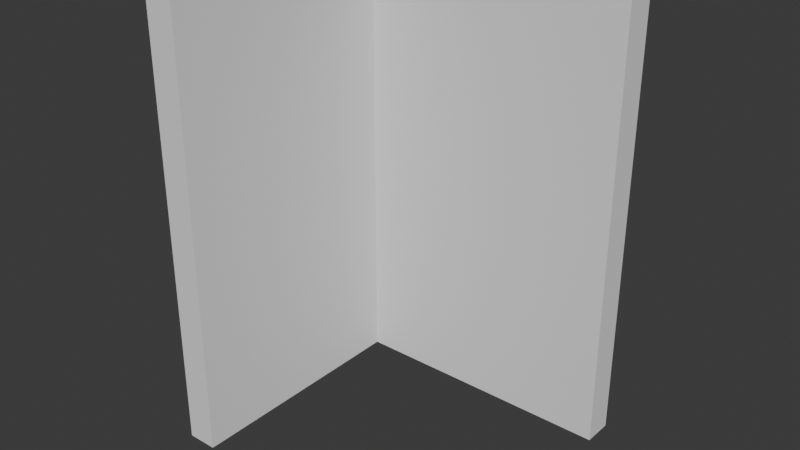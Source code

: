 # Source: WallCornerB4Join.blend  (saved by Blender 4.4.30; exported with 4.5.12 LTS)
import bpy
from mathutils import Matrix  # noqa: F401  (used for matrix-valued properties, if any)

bpy.ops.wm.read_factory_settings(use_empty=True)
scene = bpy.context.scene
scene.name = 'Scene'

# ---- collections
col_collection = bpy.data.collections.new('Collection'); scene.collection.children.link(col_collection)

# ---- world
world_world = bpy.data.worlds.new('World'); scene.world = world_world
world_world.use_nodes = True; world_world.node_tree.nodes.clear()
_N = world_world.node_tree.nodes; _L = world_world.node_tree.links
n0 = _N.new('ShaderNodeOutputWorld'); n0.name = 'World Output'; n0.location = (300, 300)
n1 = _N.new('ShaderNodeBackground'); n1.name = 'Background'; n1.location = (10, 300)
n1.inputs[0].default_value = (0.05088, 0.05088, 0.05088, 1.0)
_L.new(n1.outputs[0], n0.inputs[0])
n0.is_active_output = True
world_world.color = (0.05088, 0.05088, 0.05088)
world_world.sun_shadow_jitter_overblur = 0.0

# ---- meshes
me_cube_002 = bpy.data.meshes.new('Cube.002')
me_cube_002.from_pydata([(-4.0, 0.0, 0.0), (-4.0, 0.0, 6.0), (-4.0, 0.4, 0.0), (-4.0, 0.4, 6.0), (-0.4, 0.4, 0.0), (-0.4, 0.4, 6.0), (-0.4, 0.0, 0.0), (-0.4, 0.0, 6.0)], [], [(0, 1, 3, 2), (6, 7, 1, 0), (5, 3, 1, 7), (7, 6, 4, 5), (2, 4, 6, 0), (2, 3, 5, 4)])
_uv = me_cube_002.uv_layers.new(name='UVMap')
_uv.uv.foreach_set('vector', [0.375, 0.0, 0.625, 0.0, 0.625, 0.25, 0.375, 0.25, 0.375, 0.775, 0.625, 0.775, 0.625, 1.0, 0.375, 1.0, 0.65, 0.5, 0.875, 0.5, 0.875, 0.75, 0.65, 0.75, 0.625, 0.775, 0.375, 0.775, 0.35, 0.5, 0.625, 0.475, 0.125, 0.5, 0.35, 0.5, 0.35, 0.75, 0.125, 0.75, 0.375, 0.25, 0.625, 0.25, 0.625, 0.475, 0.375, 0.475])
me_cube_002.update()
me_cube_001 = bpy.data.meshes.new('Cube.001')
me_cube_001.from_pydata([(0.0, 0.0, 0.0), (0.0, 0.0, 6.0), (0.0, 0.4, 0.0), (0.0, 0.4, 6.0), (-3.6, 0.4, 0.0), (-3.6, 0.4, 6.0), (-3.6, 0.0, 0.0), (-3.6, 0.0, 6.0)], [], [(4, 5, 3, 2), (2, 3, 1, 0), (4, 2, 0, 6), (7, 5, 4, 6), (3, 5, 7, 1), (0, 1, 7, 6)])
_uv = me_cube_001.uv_layers.new(name='UVMap')
_uv.uv.foreach_set('vector', [0.375, 0.275, 0.625, 0.275, 0.625, 0.5, 0.375, 0.5, 0.375, 0.5, 0.625, 0.5, 0.625, 0.75, 0.375, 0.75, 0.15, 0.5, 0.375, 0.5, 0.375, 0.75, 0.15, 0.75, 0.625, 0.975, 0.625, 0.275, 0.15, 0.5, 0.375, 0.975, 0.625, 0.5, 0.85, 0.5, 0.85, 0.75, 0.625, 0.75, 0.375, 0.75, 0.625, 0.75, 0.625, 0.975, 0.375, 0.975])
me_cube_001.update()

# ---- objects
ob_wallblank_001 = bpy.data.objects.new('WallBlank.001', me_cube_002)
ob_wallblank_002 = bpy.data.objects.new('WallBlank.002', me_cube_001)

# ---- transforms, parenting, visibility, modifiers, constraints
ob_wallblank_001.location = (-3.656, 1.85, 2.875)
ob_wallblank_001.rotation_euler = (0.0, -0.0, 1.571)
ob_wallblank_002.location = (-0.05564, 1.05, 2.875)

# ---- collection membership
col_collection.objects.link(ob_wallblank_001)
col_collection.objects.link(ob_wallblank_002)

# ---- scene / render settings (as saved in the file)
scene.frame_start = 1; scene.frame_end = 250; scene.frame_set(1)
scene.render.engine = 'BLENDER_EEVEE_NEXT'
scene.render.fps = 25
bpy.context.view_layer.update()

# ---- added for rendering (the .blend has no active camera and no usable light): camera, sun
cam_auto = bpy.data.cameras.new('AutoCamera')
cam_auto.lens = 50.0
cam_auto.sensor_width = 36.0
cam_auto.clip_end = 1000.0
ob_auto_camera = bpy.data.objects.new('AutoCamera', cam_auto)
scene.collection.objects.link(ob_auto_camera)
ob_auto_camera.location = (5.40146, -9.29899, 11.8408)
ob_auto_camera.rotation_euler = (1.09748, -7.21219e-08, 0.694738)
scene.camera = ob_auto_camera
light_auto_sun = bpy.data.lights.new('AutoSun', 'SUN')
light_auto_sun.energy = 3.0
light_auto_sun.angle = 0.0523599
ob_auto_sun = bpy.data.objects.new('AutoSun', light_auto_sun)
scene.collection.objects.link(ob_auto_sun)
ob_auto_sun.rotation_euler = (0.872665, 0.174533, 0.523599)
bpy.context.view_layer.update()
